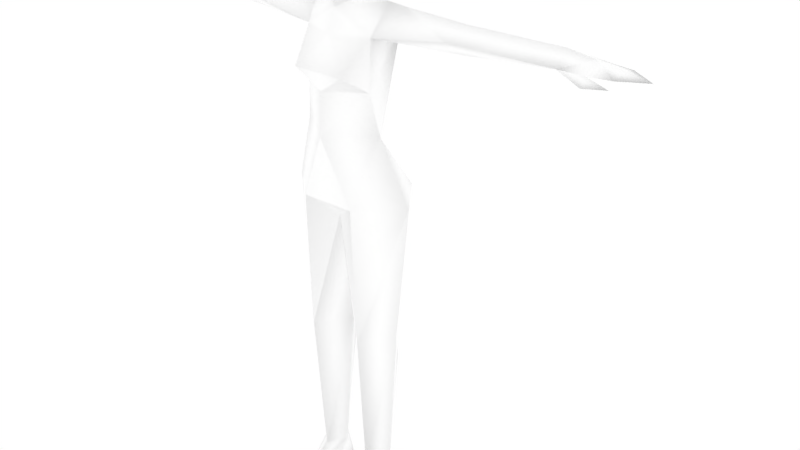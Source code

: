 # Source: femalenpc16.blend  (saved by Blender 2.68.0; exported with 4.5.12 LTS)
import bpy
from mathutils import Matrix  # noqa: F401  (used for matrix-valued properties, if any)

bpy.ops.wm.read_factory_settings(use_empty=True)
scene = bpy.context.scene
scene.name = 'Scene'

# ---- collections
col_collection_1 = bpy.data.collections.new('Collection 1'); scene.collection.children.link(col_collection_1)
col_collection_2 = bpy.data.collections.new('Collection 2'); scene.collection.children.link(col_collection_2)
col_collection_2.hide_render = True
col_collection_2.hide_viewport = True

# ---- materials (node trees are filled in below, after node groups)
mat_npcs = bpy.data.materials.new('npcs')
mat_npcs.alpha_threshold = 0.0
mat_npcs.use_transparent_shadow = False
mat_npcs.diffuse_color = (1.0, 1.0, 1.0, 1.0)
mat_npcs.roughness = 0.5
mat_npcs.line_color = (0.0, 0.0, 0.0, 1.0)

# ---- material node trees

# ---- world
world_world = bpy.data.worlds.new('World'); scene.world = world_world
world_world.color = (1.0, 1.0, 1.0)
world_world.use_sun_shadow = False
world_world.sun_shadow_jitter_overblur = 0.0
world_world.cycles.sampling_method = 'MANUAL'
world_world.cycles.sample_map_resolution = 256

# ---- meshes
me_cube_001 = bpy.data.meshes.new('Cube.001')
me_cube_001.from_pydata([(-0.06378, 0.02619, 1.382), (-0.1005, -0.08462, 1.626), (-0.1128, 0.07087, 1.506), (-0.1528, 0.0835, 1.481), (-0.1357, 0.01903, 1.568), (-0.1649, 0.0867, 1.567), (-0.09896, -0.09675, 1.465), (-0.06019, 0.04165, 1.316), (-0.04204, -0.1478, 1.47), (-0.1251, 0.02008, 1.461), (-0.09951, 0.04505, 1.305), (-0.0937, 0.09017, 1.234), (-0.08933, -0.003572, 1.234), (-0.1069, 0.006168, 1.008), (-0.08031, 0.1475, 0.8414), (-0.1669, 0.03182, 0.8414), (-0.08893, -0.008688, 1.112), (-0.06582, -0.07456, 1.157), (-0.06852, -0.05697, 0.8414), (-0.009435, 0.03134, 0.4883), (-0.07121, 0.08998, 0.4883), (-0.1292, 0.03134, 0.4883), (-0.07121, -0.04479, 0.4883), (-0.04044, 0.03134, 0.1036), (-0.07511, 0.06938, 0.1036), (-0.1063, 0.03134, 0.1036), (-0.06826, -0.01681, 0.1036), (-0.07098, 0.1081, 0.3793), (-0.0361, -0.05138, -1.011e-10), (-0.07396, 0.09402, 0.0), (-0.1105, -0.05138, -1.011e-10), (-0.06826, -0.1456, 0.0), (-0.3068, 0.04687, 1.293), (-0.3068, 0.09507, 1.26), (-0.2751, 0.007094, 1.26), (-0.3068, 0.04944, 1.227), (-0.1516, 0.03971, 1.303), (-0.5362, 0.04664, 1.294), (-0.5362, 0.08033, 1.26), (-0.5362, 0.01276, 1.26), (-0.3416, 0.009926, 1.26), (-0.6041, 0.04538, 1.285), (-0.6041, 0.1021, 1.263), (-0.6041, 0.0066, 1.263), (-0.6577, 0.04538, 1.276), (-0.6577, 0.08897, 1.265), (-0.6577, 0.01068, 1.265), (-0.7214, 0.04538, 1.265), (-0.5982, -0.0003193, 1.24), (-0.6582, -0.000955, 1.25), (-0.578, 0.02606, 1.252), (-0.07576, 0.1115, 0.7118), (-0.1132, 0.05861, 1.683), (-0.04942, 0.1682, 1.636), (-0.05088, 0.2347, 1.666), (-0.05088, 0.2347, 1.365), (0.06378, 0.02619, 1.382), (0.1005, -0.08462, 1.626), (0.1128, 0.07087, 1.506), (0.1528, 0.0835, 1.481), (0.1357, 0.01903, 1.568), (0.1649, 0.0867, 1.567), (0.09896, -0.09675, 1.465), (0.06019, 0.04165, 1.316), (0.04204, -0.1478, 1.47), (0.1251, 0.02008, 1.461), (0.09951, 0.04505, 1.305), (0.0937, 0.09017, 1.234), (0.08933, -0.003572, 1.234), (0.1069, 0.006168, 1.008), (0.08031, 0.1475, 0.8414), (0.1669, 0.03182, 0.8414), (0.08893, -0.008688, 1.112), (0.06582, -0.07456, 1.157), (0.06852, -0.05697, 0.8414), (0.009435, 0.03134, 0.4883), (0.07121, 0.08998, 0.4883), (0.1292, 0.03134, 0.4883), (0.07121, -0.04479, 0.4883), (0.04044, 0.03134, 0.1036), (0.07511, 0.06938, 0.1036), (0.1063, 0.03134, 0.1036), (0.06826, -0.01681, 0.1036), (0.07098, 0.1081, 0.3793), (0.0361, -0.05138, -1.011e-10), (0.07396, 0.09402, 0.0), (0.1105, -0.05138, -1.011e-10), (0.06826, -0.1456, 0.0), (0.3068, 0.04687, 1.293), (0.3068, 0.09507, 1.26), (0.2751, 0.007094, 1.26), (0.3068, 0.04944, 1.227), (0.1516, 0.03971, 1.303), (0.5362, 0.04664, 1.294), (0.5362, 0.08033, 1.26), (0.5362, 0.01276, 1.26), (0.3416, 0.009926, 1.26), (0.6041, 0.04538, 1.285), (0.6041, 0.1021, 1.263), (0.6041, 0.0066, 1.263), (0.6577, 0.04538, 1.276), (0.6577, 0.08897, 1.265), (0.6577, 0.01068, 1.265), (0.7214, 0.04538, 1.265), (0.5982, -0.0003193, 1.24), (0.6582, -0.000955, 1.25), (0.578, 0.02606, 1.252), (0.0, 0.0888, 1.394), (0.0, -0.1172, 1.358), (0.0, -0.134, 1.639), (0.0, -0.0323, 1.35), (0.0, -0.185, 1.489), (0.0, 0.08733, 1.318), (0.0, -0.01746, 1.289), (0.0, -0.1457, 1.539), (0.0, -0.0343, 1.234), (0.0, 0.07937, 1.008), (0.0, -0.07317, 1.008), (0.0, 0.1311, 0.8414), (0.0, -0.06638, 1.112), (0.0, -0.01524, 0.7977), (0.07576, 0.1115, 0.7118), (0.0, -0.07553, 1.722), (0.0, 0.1055, 1.762), (0.0, 0.1828, 1.801), (0.0, 0.2846, 1.696), (0.0, 0.2846, 1.365), (0.0, 0.1865, 1.365), (0.0, 0.1865, 1.517), (0.1132, 0.05861, 1.683), (0.04942, 0.1682, 1.636), (0.05088, 0.2347, 1.666), (0.05088, 0.2347, 1.365), (-0.139, 0.05034, 1.48), (-0.1153, 0.01909, 1.414), (-0.1312, 0.01191, 1.414), (-0.1467, 0.08877, 1.414), (-0.1626, 0.08159, 1.414), (0.139, 0.05034, 1.48), (0.1153, 0.01909, 1.414), (0.1312, 0.01191, 1.414), (0.1467, 0.08877, 1.414), (0.1626, 0.08159, 1.414)], [], [(0, 108, 6), (108, 8, 6), (114, 8, 111), (8, 114, 6), (6, 114, 1), (114, 109, 1), (108, 0, 110), (4, 2, 5), (2, 3, 5), (2, 9, 3), (3, 9, 4), (5, 3, 4), (110, 0, 113), (0, 6, 9), (7, 0, 112), (2, 128, 0), (0, 7, 113), (0, 107, 112), (115, 113, 12), (10, 112, 11), (112, 10, 7), (7, 10, 113), (113, 10, 12), (33, 11, 35), (13, 14, 15), (13, 116, 14), (11, 13, 16), (12, 11, 16), (16, 17, 12), (17, 115, 12), (16, 119, 17), (19, 118, 120), (119, 16, 117), (18, 15, 22), (13, 15, 18), (117, 13, 18), (13, 11, 116), (116, 118, 14), (20, 19, 27), (22, 21, 26), (14, 118, 51), (14, 51, 15), (26, 25, 31), (28, 23, 31), (21, 20, 27), (22, 26, 19), (19, 23, 27), (23, 24, 27), (25, 21, 27), (24, 25, 27), (24, 23, 29), (30, 25, 29), (22, 120, 18), (19, 120, 22), (15, 21, 22), (118, 19, 51), (21, 25, 26), (21, 15, 51), (82, 78, 75), (23, 26, 31), (25, 24, 29), (25, 30, 31), (12, 34, 35), (10, 11, 36), (12, 10, 36), (11, 12, 35), (11, 33, 36), (33, 32, 36), (34, 12, 36), (32, 34, 36), (35, 34, 40), (34, 32, 40), (32, 33, 37), (42, 38, 43), (33, 38, 37), (39, 40, 37), (40, 32, 37), (39, 37, 41), (41, 42, 45), (37, 38, 42), (42, 43, 45), (43, 41, 46), (45, 46, 47), (46, 44, 47), (44, 45, 47), (38, 50, 43), (35, 40, 39), (39, 43, 48), (50, 48, 49), (43, 50, 49), (48, 43, 49), (43, 39, 41), (44, 41, 45), (41, 37, 42), (41, 44, 46), (43, 46, 45), (28, 30, 29), (28, 31, 30), (4, 6, 1), (6, 4, 9), (16, 13, 117), (20, 21, 51), (19, 20, 51), (38, 35, 39), (33, 35, 38), (50, 38, 48), (38, 39, 48), (109, 122, 1), (52, 1, 122), (52, 122, 123), (1, 52, 4), (53, 2, 4), (4, 52, 53), (52, 123, 53), (2, 0, 9), (128, 107, 0), (53, 128, 2), (126, 127, 55), (54, 125, 126, 55), (55, 127, 128, 54), (53, 54, 128), (53, 123, 124), (124, 54, 53), (54, 124, 125), (23, 28, 29), (56, 62, 108), (108, 62, 64), (114, 111, 64), (64, 62, 114), (62, 57, 114), (114, 57, 109), (108, 110, 56), (60, 61, 58), (58, 61, 59), (58, 59, 65), (59, 60, 65), (61, 60, 59), (110, 113, 56), (56, 65, 62), (63, 112, 56), (58, 56, 128), (56, 113, 63), (56, 112, 107), (115, 68, 113), (66, 67, 112), (112, 63, 66), (63, 113, 66), (113, 68, 66), (89, 91, 67), (69, 71, 70), (69, 70, 116), (67, 72, 69), (68, 72, 67), (72, 68, 73), (73, 68, 115), (72, 73, 119), (75, 120, 118), (119, 117, 72), (74, 78, 71), (69, 74, 71), (117, 74, 69), (69, 116, 67), (116, 70, 118), (76, 83, 75), (81, 77, 82), (70, 121, 118), (70, 71, 121), (82, 87, 81), (84, 87, 79), (77, 83, 76), (79, 82, 75), (75, 83, 79), (79, 83, 80), (81, 83, 77), (80, 83, 81), (80, 85, 79), (86, 85, 81), (78, 74, 120), (75, 78, 120), (71, 78, 77), (118, 121, 75), (77, 78, 82), (77, 121, 71), (79, 87, 82), (81, 85, 80), (81, 87, 86), (68, 91, 90), (66, 92, 67), (68, 92, 66), (67, 91, 68), (67, 92, 89), (89, 92, 88), (90, 92, 68), (88, 92, 90), (91, 96, 90), (90, 96, 88), (88, 93, 89), (98, 99, 94), (89, 93, 94), (95, 93, 96), (96, 93, 88), (95, 97, 93), (97, 101, 98), (93, 98, 94), (98, 101, 99), (99, 102, 97), (101, 103, 102), (102, 103, 100), (100, 103, 101), (94, 99, 106), (91, 95, 96), (95, 104, 99), (106, 105, 104), (99, 105, 106), (104, 105, 99), (99, 97, 95), (100, 101, 97), (97, 98, 93), (97, 102, 100), (99, 101, 102), (84, 85, 86), (84, 86, 87), (60, 57, 62), (62, 65, 60), (72, 117, 69), (76, 121, 77), (75, 121, 76), (94, 95, 91), (89, 94, 91), (106, 104, 94), (94, 104, 95), (109, 57, 122), (129, 122, 57), (129, 123, 122), (57, 60, 129), (130, 60, 58), (60, 130, 129), (129, 130, 123), (58, 65, 56), (128, 56, 107), (130, 58, 128), (126, 132, 127), (131, 132, 126, 125), (132, 131, 128, 127), (130, 128, 131), (130, 124, 123), (124, 130, 131), (131, 125, 124), (79, 85, 84), (136, 137, 133), (133, 135, 134), (135, 133, 137), (134, 135, 137, 136), (133, 134, 136), (141, 138, 142), (138, 139, 140), (140, 142, 138), (139, 141, 142, 140), (138, 141, 139), (8, 64, 111), (108, 64, 8), (73, 17, 119), (73, 115, 17), (74, 117, 18), (120, 74, 18), (11, 112, 116), (67, 116, 112), (26, 23, 19)])
me_cube_001.polygons.foreach_set('use_smooth', [True] * 268)
_uv = me_cube_001.uv_layers.new(name='UVMap')
_uv.uv.foreach_set('vector', [0.5432, 0.4383, 0.5187, 0.4398, 0.5318, 0.4535, 0.5187, 0.4398, 0.5143, 0.455, 0.5056, 0.4535, 0.5187, 0.4646, 0.5143, 0.455, 0.5187, 0.4575, 0.5143, 0.455, 0.5187, 0.4646, 0.5056, 0.4535, 0.5056, 0.4535, 0.5187, 0.4646, 0.5017, 0.4769, 0.5187, 0.4646, 0.5187, 0.479, 0.5017, 0.4769, 0.5456, 0.4356, 0.5317, 0.4383, 0.54, 0.4317, 0.5014, 0.4855, 0.5036, 0.4813, 0.5049, 0.4848, 0.5036, 0.4813, 0.5063, 0.481, 0.5049, 0.4848, 0.5036, 0.4813, 0.5039, 0.478, 0.5063, 0.481, 0.5063, 0.4887, 0.5029, 0.4905, 0.5014, 0.4855, 0.5049, 0.4848, 0.5063, 0.4887, 0.5014, 0.4855, 0.54, 0.4317, 0.5317, 0.4383, 0.5363, 0.4291, 0.5432, 0.4383, 0.5318, 0.4535, 0.5478, 0.4495, 0.531, 0.4315, 0.5317, 0.4383, 0.5252, 0.4317, 0.5915, 0.398, 0.6084, 0.3937, 0.5889, 0.387, 0.5317, 0.4383, 0.531, 0.4315, 0.5363, 0.4291, 0.5317, 0.4383, 0.5256, 0.4369, 0.5252, 0.4317, 0.6076, 0.4572, 0.6076, 0.4658, 0.5952, 0.4572, 0.5856, 0.4689, 0.5726, 0.4684, 0.5838, 0.4572, 0.5726, 0.4684, 0.5856, 0.4689, 0.5813, 0.4707, 0.5969, 0.4717, 0.5917, 0.4689, 0.6076, 0.4658, 0.6076, 0.4658, 0.5917, 0.4689, 0.5952, 0.4572, 0.5447, 0.4954, 0.5628, 0.4976, 0.5447, 0.4994, 0.5217, 0.4271, 0.5201, 0.4171, 0.5265, 0.4171, 0.5217, 0.4271, 0.5136, 0.4271, 0.5201, 0.4171, 0.5838, 0.4572, 0.588, 0.43, 0.5925, 0.4422, 0.5947, 0.4572, 0.5838, 0.4572, 0.5925, 0.4422, 0.5949, 0.4422, 0.5992, 0.4483, 0.5952, 0.4572, 0.5992, 0.4483, 0.6076, 0.4572, 0.5952, 0.4572, 0.5949, 0.4422, 0.6076, 0.4422, 0.5992, 0.4483, 0.5136, 0.396, 0.5136, 0.4171, 0.52, 0.4141, 0.6076, 0.4422, 0.5949, 0.4422, 0.6076, 0.43, 0.5341, 0.4171, 0.5269, 0.4171, 0.5328, 0.396, 0.5319, 0.4271, 0.5269, 0.4171, 0.5341, 0.4171, 0.5394, 0.4271, 0.5319, 0.4271, 0.5341, 0.4171, 0.588, 0.43, 0.5838, 0.4572, 0.5726, 0.43, 0.5136, 0.4271, 0.5136, 0.4171, 0.5201, 0.4171, 0.5201, 0.396, 0.5136, 0.396, 0.5201, 0.3894, 0.5328, 0.396, 0.5269, 0.396, 0.5328, 0.3759, 0.5201, 0.4171, 0.5136, 0.4171, 0.5201, 0.4088, 0.5201, 0.4171, 0.5201, 0.4088, 0.5265, 0.4171, 0.513, 0.436, 0.5091, 0.4374, 0.513, 0.4278, 0.519, 0.4321, 0.5164, 0.4374, 0.513, 0.4278, 0.5265, 0.396, 0.5201, 0.396, 0.5201, 0.3894, 0.5328, 0.396, 0.5328, 0.3759, 0.5394, 0.396, 0.5136, 0.396, 0.5136, 0.3759, 0.5201, 0.3894, 0.5136, 0.3759, 0.5201, 0.3759, 0.5201, 0.3894, 0.5265, 0.3759, 0.5265, 0.396, 0.5201, 0.3894, 0.5201, 0.3759, 0.5265, 0.3759, 0.5201, 0.3894, 0.5195, 0.439, 0.5164, 0.4374, 0.5229, 0.434, 0.5066, 0.4321, 0.5091, 0.4374, 0.5028, 0.4339, 0.5328, 0.396, 0.5394, 0.4141, 0.5341, 0.4171, 0.5394, 0.396, 0.5394, 0.4141, 0.5328, 0.396, 0.5269, 0.4171, 0.5269, 0.396, 0.5328, 0.396, 0.5136, 0.4171, 0.5136, 0.396, 0.5201, 0.4088, 0.5269, 0.396, 0.5269, 0.3759, 0.5328, 0.3759, 0.5265, 0.396, 0.5265, 0.4171, 0.5201, 0.4088, 0.546, 0.3759, 0.546, 0.396, 0.5394, 0.396, 0.5164, 0.4374, 0.513, 0.436, 0.513, 0.4278, 0.5091, 0.4374, 0.5052, 0.4389, 0.5028, 0.4339, 0.5091, 0.4374, 0.5066, 0.4321, 0.513, 0.4278, 0.5628, 0.4854, 0.5471, 0.4875, 0.5447, 0.4839, 0.5628, 0.4915, 0.5628, 0.4976, 0.559, 0.4912, 0.5628, 0.4854, 0.5628, 0.4915, 0.559, 0.4912, 0.5628, 0.4788, 0.5628, 0.4854, 0.5447, 0.4839, 0.5628, 0.4976, 0.5447, 0.4954, 0.559, 0.4912, 0.5447, 0.4954, 0.5447, 0.4912, 0.559, 0.4912, 0.5471, 0.4875, 0.5628, 0.4854, 0.559, 0.4912, 0.5447, 0.4912, 0.5471, 0.4875, 0.559, 0.4912, 0.5447, 0.4839, 0.5471, 0.4875, 0.5423, 0.4877, 0.5471, 0.4875, 0.5447, 0.4912, 0.5423, 0.4877, 0.5447, 0.4912, 0.5447, 0.4954, 0.5259, 0.4914, 0.5204, 0.485, 0.525, 0.4883, 0.5181, 0.4916, 0.5447, 0.4954, 0.5259, 0.4949, 0.5259, 0.4914, 0.5259, 0.488, 0.5423, 0.4877, 0.5259, 0.4914, 0.5423, 0.4877, 0.5447, 0.4912, 0.5259, 0.4914, 0.5155, 0.4916, 0.5154, 0.4952, 0.5101, 0.4947, 0.5101, 0.4947, 0.5098, 0.4996, 0.5056, 0.4983, 0.5154, 0.4952, 0.5154, 0.4986, 0.5098, 0.4996, 0.5204, 0.485, 0.5181, 0.4916, 0.5161, 0.4845, 0.51, 0.4914, 0.5101, 0.4947, 0.5058, 0.4919, 0.5161, 0.4845, 0.5142, 0.4899, 0.5112, 0.4872, 0.5058, 0.4919, 0.5061, 0.4946, 0.5021, 0.4939, 0.5061, 0.4946, 0.5056, 0.4983, 0.5021, 0.4939, 0.525, 0.4883, 0.5206, 0.4913, 0.5181, 0.4916, 0.5447, 0.4839, 0.5423, 0.4877, 0.5259, 0.488, 0.5155, 0.4916, 0.51, 0.4914, 0.511, 0.4892, 0.5206, 0.4913, 0.5199, 0.4938, 0.5163, 0.4939, 0.5181, 0.4916, 0.5206, 0.4913, 0.5163, 0.4939, 0.511, 0.4892, 0.51, 0.4914, 0.5067, 0.4902, 0.51, 0.4914, 0.5155, 0.4916, 0.5101, 0.4947, 0.5061, 0.4946, 0.5101, 0.4947, 0.5056, 0.4983, 0.5101, 0.4947, 0.5154, 0.4952, 0.5098, 0.4996, 0.5101, 0.4947, 0.5061, 0.4946, 0.5058, 0.4919, 0.5181, 0.4916, 0.5142, 0.4899, 0.5161, 0.4845, 0.5119, 0.4374, 0.5119, 0.4425, 0.5064, 0.4399, 0.5119, 0.4374, 0.5164, 0.4399, 0.5119, 0.4425, 0.5515, 0.4656, 0.5318, 0.4535, 0.5357, 0.4769, 0.5318, 0.4535, 0.5515, 0.4656, 0.5478, 0.4495, 0.5949, 0.4422, 0.5911, 0.43, 0.6076, 0.43, 0.5201, 0.396, 0.5265, 0.396, 0.5201, 0.4088, 0.5136, 0.396, 0.5201, 0.396, 0.5201, 0.4088, 0.5259, 0.4849, 0.5447, 0.4839, 0.5259, 0.488, 0.5447, 0.4954, 0.5447, 0.4994, 0.5259, 0.4949, 0.5206, 0.4913, 0.5248, 0.4908, 0.5199, 0.4938, 0.5248, 0.4908, 0.525, 0.4939, 0.5199, 0.4938, 0.5773, 0.4265, 0.5878, 0.4288, 0.5817, 0.4154, 0.5963, 0.414, 0.5817, 0.4154, 0.5878, 0.4288, 0.5963, 0.414, 0.5878, 0.4288, 0.6061, 0.4237, 0.5817, 0.4154, 0.5963, 0.414, 0.5892, 0.4049, 0.6084, 0.4076, 0.5915, 0.398, 0.5892, 0.4049, 0.5892, 0.4049, 0.5963, 0.414, 0.6084, 0.4076, 0.5963, 0.414, 0.6061, 0.4237, 0.6084, 0.4076, 0.5915, 0.398, 0.5889, 0.387, 0.5868, 0.3947, 0.6084, 0.3937, 0.5972, 0.3827, 0.5889, 0.387, 0.6084, 0.4076, 0.6084, 0.3937, 0.5915, 0.398, 0.6027, 0.3762, 0.6027, 0.3854, 0.5979, 0.3809, 0.6159, 0.4092, 0.6235, 0.4123, 0.6235, 0.3775, 0.6159, 0.3775, 0.6159, 0.3775, 0.6084, 0.3775, 0.6084, 0.3937, 0.6159, 0.4092, 0.6084, 0.4076, 0.6159, 0.4092, 0.6084, 0.3937, 0.6084, 0.4076, 0.6061, 0.4237, 0.6153, 0.4272, 0.6153, 0.4272, 0.6159, 0.4092, 0.6084, 0.4076, 0.6159, 0.4092, 0.6153, 0.4272, 0.6235, 0.4123, 0.5164, 0.4374, 0.519, 0.4321, 0.5229, 0.434, 0.5432, 0.4383, 0.5318, 0.4535, 0.5187, 0.4398, 0.5187, 0.4398, 0.5318, 0.4535, 0.5231, 0.455, 0.5187, 0.4646, 0.5187, 0.4575, 0.5231, 0.455, 0.5231, 0.455, 0.5318, 0.4535, 0.5187, 0.4646, 0.5318, 0.4535, 0.5357, 0.4769, 0.5187, 0.4646, 0.5187, 0.4646, 0.5357, 0.4769, 0.5187, 0.479, 0.5456, 0.4356, 0.54, 0.4317, 0.5317, 0.4383, 0.5014, 0.4855, 0.5049, 0.4848, 0.5036, 0.4813, 0.5036, 0.4813, 0.5049, 0.4848, 0.5063, 0.481, 0.5036, 0.4813, 0.5063, 0.481, 0.5039, 0.478, 0.5063, 0.4887, 0.5014, 0.4855, 0.5029, 0.4905, 0.5049, 0.4848, 0.5014, 0.4855, 0.5063, 0.4887, 0.54, 0.4317, 0.5363, 0.4291, 0.5317, 0.4383, 0.5432, 0.4383, 0.5478, 0.4495, 0.5318, 0.4535, 0.531, 0.4315, 0.5252, 0.4317, 0.5317, 0.4383, 0.5915, 0.398, 0.5889, 0.387, 0.6084, 0.3937, 0.5317, 0.4383, 0.5363, 0.4291, 0.531, 0.4315, 0.5317, 0.4383, 0.5252, 0.4317, 0.5256, 0.4369, 0.6076, 0.4572, 0.62, 0.4572, 0.6076, 0.4658, 0.5596, 0.4689, 0.5614, 0.4572, 0.5726, 0.4684, 0.5726, 0.4684, 0.5639, 0.4707, 0.5596, 0.4689, 0.6183, 0.4717, 0.6076, 0.4658, 0.6236, 0.4689, 0.6076, 0.4658, 0.62, 0.4572, 0.6236, 0.4689, 0.5809, 0.4954, 0.5809, 0.4994, 0.5627, 0.4976, 0.5054, 0.4271, 0.5007, 0.4171, 0.5071, 0.4171, 0.5054, 0.4271, 0.5071, 0.4171, 0.5136, 0.4271, 0.5614, 0.4572, 0.5527, 0.4422, 0.5572, 0.43, 0.5504, 0.4572, 0.5527, 0.4422, 0.5614, 0.4572, 0.6204, 0.4422, 0.62, 0.4572, 0.6161, 0.4483, 0.6161, 0.4483, 0.62, 0.4572, 0.6076, 0.4572, 0.6204, 0.4422, 0.6161, 0.4483, 0.6076, 0.4422, 0.5136, 0.396, 0.52, 0.4141, 0.5136, 0.4171, 0.6076, 0.4422, 0.6076, 0.43, 0.6204, 0.4422, 0.5447, 0.4171, 0.546, 0.396, 0.5519, 0.4171, 0.5468, 0.4271, 0.5447, 0.4171, 0.5519, 0.4171, 0.5394, 0.4271, 0.5447, 0.4171, 0.5468, 0.4271, 0.5572, 0.43, 0.5726, 0.43, 0.5614, 0.4572, 0.5136, 0.4271, 0.5071, 0.4171, 0.5136, 0.4171, 0.5071, 0.396, 0.5071, 0.3894, 0.5136, 0.396, 0.5519, 0.3759, 0.5519, 0.396, 0.546, 0.3759, 0.5071, 0.4171, 0.5071, 0.4088, 0.5136, 0.4171, 0.5071, 0.4171, 0.5007, 0.4171, 0.5071, 0.4088, 0.513, 0.436, 0.513, 0.4278, 0.5091, 0.4374, 0.519, 0.4321, 0.513, 0.4278, 0.5164, 0.4374, 0.5007, 0.396, 0.5071, 0.3894, 0.5071, 0.396, 0.5394, 0.3759, 0.546, 0.3759, 0.5394, 0.396, 0.5136, 0.396, 0.5071, 0.3894, 0.5136, 0.3759, 0.5136, 0.3759, 0.5071, 0.3894, 0.5071, 0.3759, 0.5007, 0.3759, 0.5071, 0.3894, 0.5007, 0.396, 0.5071, 0.3759, 0.5071, 0.3894, 0.5007, 0.3759, 0.5195, 0.439, 0.5229, 0.434, 0.5164, 0.4374, 0.5066, 0.4321, 0.5028, 0.4339, 0.5091, 0.4374, 0.546, 0.396, 0.5447, 0.4171, 0.5394, 0.4141, 0.5394, 0.396, 0.546, 0.396, 0.5394, 0.4141, 0.5519, 0.4171, 0.546, 0.396, 0.5519, 0.396, 0.5136, 0.4171, 0.5071, 0.4088, 0.5136, 0.396, 0.5519, 0.396, 0.546, 0.396, 0.546, 0.3759, 0.5007, 0.396, 0.5071, 0.4088, 0.5007, 0.4171, 0.5164, 0.4374, 0.513, 0.4278, 0.513, 0.436, 0.5091, 0.4374, 0.5028, 0.4339, 0.5052, 0.4389, 0.5091, 0.4374, 0.513, 0.4278, 0.5066, 0.4321, 0.5627, 0.4854, 0.5809, 0.4839, 0.5784, 0.4875, 0.5627, 0.4915, 0.5666, 0.4912, 0.5627, 0.4976, 0.5627, 0.4854, 0.5666, 0.4912, 0.5627, 0.4915, 0.5627, 0.4788, 0.5809, 0.4839, 0.5627, 0.4854, 0.5627, 0.4976, 0.5666, 0.4912, 0.5809, 0.4954, 0.5809, 0.4954, 0.5666, 0.4912, 0.5809, 0.4912, 0.5784, 0.4875, 0.5666, 0.4912, 0.5627, 0.4854, 0.5809, 0.4912, 0.5666, 0.4912, 0.5784, 0.4875, 0.5809, 0.4839, 0.5833, 0.4877, 0.5784, 0.4875, 0.5784, 0.4875, 0.5833, 0.4877, 0.5809, 0.4912, 0.5809, 0.4912, 0.5996, 0.4914, 0.5809, 0.4954, 0.5204, 0.485, 0.5181, 0.4916, 0.525, 0.4883, 0.5809, 0.4954, 0.5996, 0.4914, 0.5996, 0.4949, 0.5996, 0.488, 0.5996, 0.4914, 0.5833, 0.4877, 0.5833, 0.4877, 0.5996, 0.4914, 0.5809, 0.4912, 0.5155, 0.4916, 0.5101, 0.4947, 0.5154, 0.4952, 0.5101, 0.4947, 0.5056, 0.4983, 0.5098, 0.4996, 0.5154, 0.4952, 0.5098, 0.4996, 0.5154, 0.4986, 0.5204, 0.485, 0.5161, 0.4845, 0.5181, 0.4916, 0.51, 0.4914, 0.5058, 0.4919, 0.5101, 0.4947, 0.5161, 0.4845, 0.5112, 0.4872, 0.5142, 0.4899, 0.5058, 0.4919, 0.5021, 0.4939, 0.5061, 0.4946, 0.5061, 0.4946, 0.5021, 0.4939, 0.5056, 0.4983, 0.525, 0.4883, 0.5181, 0.4916, 0.5206, 0.4913, 0.5809, 0.4839, 0.5996, 0.488, 0.5833, 0.4877, 0.5155, 0.4916, 0.511, 0.4892, 0.51, 0.4914, 0.5206, 0.4913, 0.5163, 0.4939, 0.5199, 0.4938, 0.5181, 0.4916, 0.5163, 0.4939, 0.5206, 0.4913, 0.511, 0.4892, 0.5067, 0.4902, 0.51, 0.4914, 0.51, 0.4914, 0.5101, 0.4947, 0.5155, 0.4916, 0.5061, 0.4946, 0.5056, 0.4983, 0.5101, 0.4947, 0.5101, 0.4947, 0.5098, 0.4996, 0.5154, 0.4952, 0.5101, 0.4947, 0.5058, 0.4919, 0.5061, 0.4946, 0.5181, 0.4916, 0.5161, 0.4845, 0.5142, 0.4899, 0.5119, 0.4374, 0.5064, 0.4399, 0.5119, 0.4425, 0.5119, 0.4374, 0.5119, 0.4425, 0.5164, 0.4399, 0.5515, 0.4656, 0.5357, 0.4769, 0.5318, 0.4535, 0.5318, 0.4535, 0.5478, 0.4495, 0.5515, 0.4656, 0.6204, 0.4422, 0.6076, 0.43, 0.6242, 0.43, 0.5071, 0.396, 0.5071, 0.4088, 0.5007, 0.396, 0.5136, 0.396, 0.5071, 0.4088, 0.5071, 0.396, 0.5996, 0.4849, 0.5996, 0.488, 0.5809, 0.4839, 0.5809, 0.4954, 0.5996, 0.4949, 0.5809, 0.4994, 0.5206, 0.4913, 0.5199, 0.4938, 0.5248, 0.4908, 0.5248, 0.4908, 0.5199, 0.4938, 0.525, 0.4939, 0.5773, 0.4265, 0.5817, 0.4154, 0.5878, 0.4288, 0.5963, 0.414, 0.5878, 0.4288, 0.5817, 0.4154, 0.5963, 0.414, 0.6061, 0.4237, 0.5878, 0.4288, 0.5817, 0.4154, 0.5892, 0.4049, 0.5963, 0.414, 0.6084, 0.4076, 0.5892, 0.4049, 0.5915, 0.398, 0.5892, 0.4049, 0.6084, 0.4076, 0.5963, 0.414, 0.5963, 0.414, 0.6084, 0.4076, 0.6061, 0.4237, 0.5915, 0.398, 0.5868, 0.3947, 0.5889, 0.387, 0.6084, 0.3937, 0.5889, 0.387, 0.5972, 0.3827, 0.6084, 0.4076, 0.5915, 0.398, 0.6084, 0.3937, 0.6027, 0.3762, 0.6075, 0.3809, 0.6027, 0.3854, 0.6159, 0.4092, 0.6159, 0.3775, 0.6235, 0.3775, 0.6235, 0.4123, 0.6159, 0.3775, 0.6159, 0.4092, 0.6084, 0.3937, 0.6084, 0.3775, 0.6084, 0.4076, 0.6084, 0.3937, 0.6159, 0.4092, 0.6084, 0.4076, 0.6153, 0.4272, 0.6061, 0.4237, 0.6153, 0.4272, 0.6084, 0.4076, 0.6159, 0.4092, 0.6159, 0.4092, 0.6235, 0.4123, 0.6153, 0.4272, 0.5164, 0.4374, 0.5229, 0.434, 0.519, 0.4321, 0.523, 0.4279, 0.523, 0.4296, 0.5155, 0.4287, 0.5155, 0.4287, 0.523, 0.4279, 0.523, 0.4296, 0.523, 0.4279, 0.5267, 0.4214, 0.5304, 0.4279, 0.5304, 0.4279, 0.5304, 0.4296, 0.523, 0.4296, 0.523, 0.4279, 0.5267, 0.4214, 0.5304, 0.4279, 0.523, 0.4279, 0.523, 0.4279, 0.5155, 0.4287, 0.523, 0.4296, 0.5155, 0.4287, 0.523, 0.4296, 0.523, 0.4279, 0.523, 0.4279, 0.5304, 0.4279, 0.5267, 0.4214, 0.5304, 0.4279, 0.523, 0.4279, 0.523, 0.4296, 0.5304, 0.4296, 0.5267, 0.4214, 0.523, 0.4279, 0.5304, 0.4279, 0.5143, 0.455, 0.5231, 0.455, 0.5187, 0.4575, 0.5187, 0.4398, 0.5231, 0.455, 0.5143, 0.455, 0.6161, 0.4483, 0.5992, 0.4483, 0.6076, 0.4422, 0.6161, 0.4483, 0.6076, 0.4572, 0.5992, 0.4483, 0.5447, 0.4171, 0.5394, 0.4271, 0.5341, 0.4171, 0.5394, 0.4141, 0.5447, 0.4171, 0.5341, 0.4171, 0.5838, 0.4572, 0.5726, 0.4684, 0.5726, 0.43, 0.5614, 0.4572, 0.5726, 0.43, 0.5726, 0.4684, 0.5328, 0.3759, 0.5394, 0.3759, 0.5394, 0.396])
me_cube_001.materials.append(mat_npcs)
me_cube_001.use_remesh_preserve_volume = False
me_cube_001.use_remesh_preserve_attributes = False
me_cube_001.use_mirror_x = True
me_cube_001.auto_texspace = False
me_cube_001.update()
arm_simplerrig = bpy.data.armatures.new('simplerrig')  # bones are not reproduced

# ---- objects
ob_femalenpc16 = bpy.data.objects.new('femalenpc16', me_cube_001)
ob_simplerrig = bpy.data.objects.new('simplerrig', arm_simplerrig)

# ---- transforms, parenting, visibility, modifiers, constraints
ob_femalenpc16.parent = ob_simplerrig
ob_femalenpc16.location = (0.0, 0.0, 0.0)
ob_femalenpc16.lineart.crease_threshold = 0.0
ob_femalenpc16.use_mesh_mirror_x = True
_vg = ob_femalenpc16.vertex_groups.new(name='head')
for _i, _w in zip([0, 1, 2, 3, 4, 5, 6, 8, 9, 52, 53, 54, 55, 56, 57, 58, 59, 60, 61, 62, 64, 65, 107, 108, 109, 110, 111, 112, 113, 114, 122, 123, 124, 125, 126, 127, 128, 129, 130, 131, 132, 133, 134, 135, 136, 137, 138, 139, 140, 141, 142], [1.0, 1.0, 1.0, 1.0, 1.0, 1.0, 1.0, 0.9847, 1.0, 1.0, 1.0, 1.0, 1.0, 1.0, 1.0, 1.0, 1.0, 1.0, 1.0, 1.0, 0.9847, 1.0, 1.0, 1.0, 1.0, 1.0, 0.9564, 0.0, 0.2363, 1.0, 1.0, 1.0, 1.0, 1.0, 1.0, 1.0, 1.0, 1.0, 1.0, 1.0, 1.0, 1.0, 1.0, 1.0, 1.0, 1.0, 1.0, 1.0, 1.0, 1.0, 1.0]): _vg.add([_i], _w, 'REPLACE')
_vg = ob_femalenpc16.vertex_groups.new(name='neck')
for _i, _w in zip([0, 7, 56, 63, 107, 110, 112, 113], [0.9975, 0.999, 0.9975, 0.999, 1.0, 0.9946, 0.9904, 0.997]): _vg.add([_i], _w, 'REPLACE')
_vg = ob_femalenpc16.vertex_groups.new(name='upperribcage')
for _i, _w in zip([7, 10, 11, 12, 17, 63, 66, 67, 68, 73, 112, 113, 115], [0.9858, 0.0, 0.0, 0.0, 1.0, 0.9858, 0.0, 0.0, 0.0, 1.0, 0.9847, 1.0, 1.0]): _vg.add([_i], _w, 'REPLACE')
_vg = ob_femalenpc16.vertex_groups.new(name='shoulderRight')
for _i, _w in zip([7, 10, 11, 12, 36], [1.0, 1.0, 0.994, 0.9999, 0.6111]): _vg.add([_i], _w, 'REPLACE')
_vg = ob_femalenpc16.vertex_groups.new(name='shoulderLeft')
for _i, _w in zip([63, 66, 67, 68, 92], [1.0, 1.0, 0.994, 0.9999, 0.6111]): _vg.add([_i], _w, 'REPLACE')
_vg = ob_femalenpc16.vertex_groups.new(name='upperarmRight')
_vg.add([10, 11, 12, 32, 33, 34, 35, 36], 1.0, 'REPLACE')
_vg = ob_femalenpc16.vertex_groups.new(name='upperarmLeft')
_vg.add([66, 67, 68, 88, 89, 90, 91, 92], 1.0, 'REPLACE')
_vg = ob_femalenpc16.vertex_groups.new(name='lowerarmRight')
for _i, _w in zip([32, 33, 35, 37, 38, 39, 40], [0.9978, 1.0, 0.9988, 1.0, 1.0, 1.0, 1.0]): _vg.add([_i], _w, 'REPLACE')
_vg = ob_femalenpc16.vertex_groups.new(name='lowerarmLeft')
for _i, _w in zip([88, 89, 91, 93, 94, 95, 96], [0.9978, 1.0, 0.9988, 1.0, 1.0, 1.0, 1.0]): _vg.add([_i], _w, 'REPLACE')
_vg = ob_femalenpc16.vertex_groups.new(name='palmRight')
for _i, _w in zip([37, 38, 39, 41, 42, 43], [0.9981, 0.9966, 1.0, 1.0, 1.0, 0.9971]): _vg.add([_i], _w, 'REPLACE')
_vg = ob_femalenpc16.vertex_groups.new(name='palmLeft')
for _i, _w in zip([93, 94, 95, 97, 98, 99], [0.9981, 0.9966, 1.0, 1.0, 1.0, 0.9971]): _vg.add([_i], _w, 'REPLACE')
_vg = ob_femalenpc16.vertex_groups.new(name='thumbbaseRight')
for _i, _w in zip([42, 43, 48, 50], [0.1163, 0.9795, 1.0, 1.0]): _vg.add([_i], _w, 'REPLACE')
_vg = ob_femalenpc16.vertex_groups.new(name='thumbbaseLeft')
for _i, _w in zip([98, 99, 104, 106], [0.1163, 0.9795, 1.0, 1.0]): _vg.add([_i], _w, 'REPLACE')
_vg = ob_femalenpc16.vertex_groups.new(name='thumbRight')
for _i, _w in zip([43, 48, 49, 50], [1.0, 1.0, 1.0, 1.0]): _vg.add([_i], _w, 'REPLACE')
_vg = ob_femalenpc16.vertex_groups.new(name='thumbLeft')
for _i, _w in zip([99, 104, 105, 106], [1.0, 1.0, 1.0, 1.0]): _vg.add([_i], _w, 'REPLACE')
_vg = ob_femalenpc16.vertex_groups.new(name='fingerbaseRight')
for _i, _w in zip([41, 42, 43, 44, 45, 46], [1.0, 1.0, 0.9995, 1.0, 0.9989, 0.9859]): _vg.add([_i], _w, 'REPLACE')
_vg = ob_femalenpc16.vertex_groups.new(name='fingerbaseLeft')
for _i, _w in zip([97, 98, 99, 100, 101, 102], [1.0, 1.0, 0.9995, 1.0, 0.9989, 0.9859]): _vg.add([_i], _w, 'REPLACE')
_vg = ob_femalenpc16.vertex_groups.new(name='fingertipsRight')
for _i, _w in zip([44, 45, 46, 47], [1.0, 1.0, 1.0, 1.0]): _vg.add([_i], _w, 'REPLACE')
_vg = ob_femalenpc16.vertex_groups.new(name='fingertipsLeft')
for _i, _w in zip([100, 101, 102, 103], [1.0, 1.0, 1.0, 1.0]): _vg.add([_i], _w, 'REPLACE')
_vg = ob_femalenpc16.vertex_groups.new(name='lowerribcage')
_vg.add([11, 12, 13, 16, 17, 67, 68, 69, 72, 73, 112, 113, 115, 116, 117, 119], 1.0, 'REPLACE')
_vg = ob_femalenpc16.vertex_groups.new(name='lowerback')
_vg.add([13, 14, 15, 18, 51, 69, 70, 71, 74, 116, 117, 118, 120, 121], 1.0, 'REPLACE')
_vg = ob_femalenpc16.vertex_groups.new(name='thighLeft')
for _i, _w in zip([14, 18, 70, 71, 74, 75, 76, 77, 78, 83, 118, 120, 121], [0.0, 0.0, 0.2304, 1.0, 0.9026, 1.0, 1.0, 1.0, 0.9817, 0.1099, 1.0, 1.0, 1.0]): _vg.add([_i], _w, 'REPLACE')
_vg = ob_femalenpc16.vertex_groups.new(name='thighRight')
for _i, _w in zip([14, 15, 18, 19, 20, 21, 22, 27, 51, 70, 74, 118, 120], [0.2304, 1.0, 0.9026, 1.0, 1.0, 1.0, 0.9817, 0.1099, 1.0, 0.0, 0.0, 1.0, 1.0]): _vg.add([_i], _w, 'REPLACE')
_vg = ob_femalenpc16.vertex_groups.new(name='shinRight')
for _i, _w in zip([19, 20, 21, 22, 23, 24, 25, 26, 27, 28, 29, 30, 31, 51, 74, 120], [1.0, 0.6434, 1.0, 0.0, 1.0, 1.0, 1.0, 1.0, 1.0, 0.0, 0.0, 0.0, 0.0, 0.0, 0.0, 0.0]): _vg.add([_i], _w, 'REPLACE')
_vg = ob_femalenpc16.vertex_groups.new(name='shinLeft')
for _i, _w in zip([18, 75, 76, 77, 78, 79, 80, 81, 82, 83, 84, 85, 86, 87, 120, 121], [0.0, 1.0, 0.6434, 1.0, 0.0, 1.0, 1.0, 1.0, 1.0, 1.0, 0.0, 0.0, 0.0, 0.0, 0.0, 0.0]): _vg.add([_i], _w, 'REPLACE')
_vg = ob_femalenpc16.vertex_groups.new(name='tarsalRight')
_vg.add([28, 29, 30, 31], 1.0, 'REPLACE')
_vg = ob_femalenpc16.vertex_groups.new(name='tarsalLeft')
_vg.add([84, 85, 86, 87], 1.0, 'REPLACE')
_vg = ob_femalenpc16.vertex_groups.new(name='toesRight')
_vg.add([31], 1.0, 'REPLACE')
_vg = ob_femalenpc16.vertex_groups.new(name='toesLeft')
_vg.add([87], 1.0, 'REPLACE')
_vg = ob_femalenpc16.vertex_groups.new(name='toeRight')
_vg.add([23, 24, 25, 26, 28, 29, 30, 31], 1.0, 'REPLACE')
_vg = ob_femalenpc16.vertex_groups.new(name='toeLeft')
_vg.add([79, 80, 81, 82, 84, 85, 86, 87], 1.0, 'REPLACE')
_m = ob_femalenpc16.modifiers.new('simplerrig', 'ARMATURE')
_m.object = ob_simplerrig
ob_simplerrig.location = (0.0, 0.0, 0.0)
ob_simplerrig.show_in_front = True
ob_simplerrig.lineart.crease_threshold = 0.0

# ---- collection membership
col_collection_1.objects.link(ob_femalenpc16)
col_collection_2.objects.link(ob_simplerrig)

# ---- scene / render settings (as saved in the file)
scene.frame_start = 1; scene.frame_end = 1200; scene.frame_set(0)
scene.render.engine = 'BLENDER_EEVEE_NEXT'
scene.render.image_settings.color_mode = 'RGB'
scene.render.image_settings.compression = 90
scene.render.resolution_percentage = 50
scene.render.fps = 60
scene.render.dither_intensity = 0.0
scene.cycles.use_denoising = False
scene.cycles.samples = 10
scene.cycles.sampling_pattern = 'TABULATED_SOBOL'
scene.cycles.light_sampling_threshold = 0.0
scene.cycles.use_adaptive_sampling = False
scene.cycles.use_light_tree = False
scene.cycles.blur_glossy = 0.0
scene.cycles.volume_bounces = 1
scene.cycles.pixel_filter_type = 'GAUSSIAN'
scene.cycles.sample_clamp_indirect = 0.0
scene.view_settings.view_transform = 'Standard'
bpy.context.view_layer.update()

# ---- added for rendering (the .blend has no active camera): camera
cam_auto = bpy.data.cameras.new('AutoCamera')
cam_auto.lens = 50.0
cam_auto.sensor_width = 36.0
cam_auto.clip_end = 1000.0
ob_auto_camera = bpy.data.objects.new('AutoCamera', cam_auto)
scene.collection.objects.link(ob_auto_camera)
ob_auto_camera.location = (1.5813, -1.69658, 1.94811)
ob_auto_camera.rotation_euler = (1.09748, -7.21219e-08, 0.694738)
scene.camera = ob_auto_camera
bpy.context.view_layer.update()
